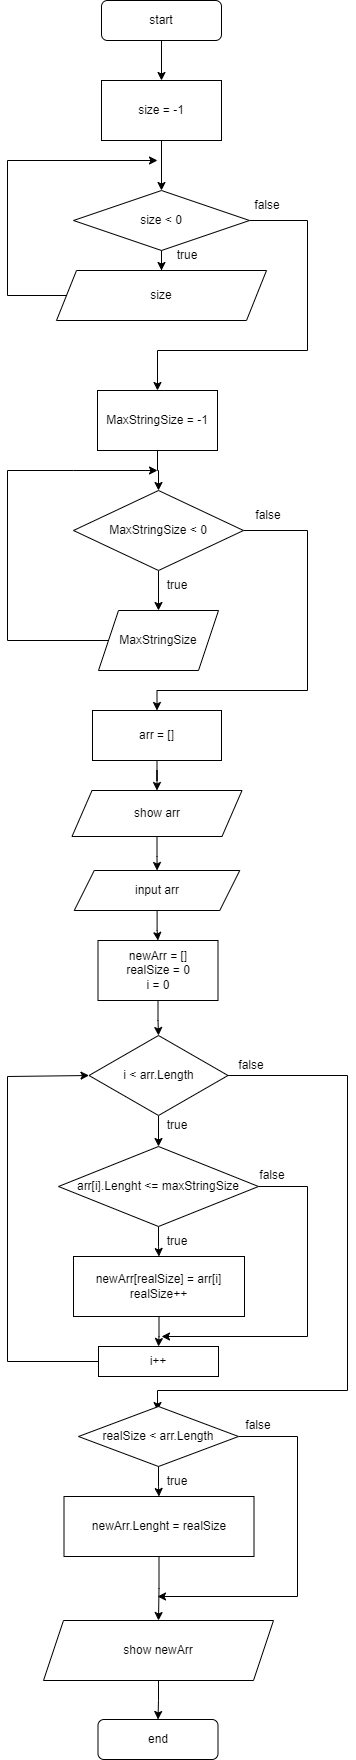

The diagram above was exported from draw.io. Its source (the exported page's mxGraphModel, read from the mxfile embedded in the PNG):
<mxGraphModel dx="1434" dy="844" grid="1" gridSize="10" guides="1" tooltips="1" connect="1" arrows="1" fold="1" page="1" pageScale="1" pageWidth="827" pageHeight="1169" background="#ffffff" math="0" shadow="0">
  <root>
    <mxCell id="0" />
    <mxCell id="1" parent="0" />
    <mxCell id="7Op9ZNe6M9o06C5tbo2Z-3" value="" style="edgeStyle=orthogonalEdgeStyle;rounded=0;orthogonalLoop=1;jettySize=auto;html=1;" parent="1" source="7Op9ZNe6M9o06C5tbo2Z-1" target="7Op9ZNe6M9o06C5tbo2Z-2" edge="1">
      <mxGeometry relative="1" as="geometry" />
    </mxCell>
    <mxCell id="7Op9ZNe6M9o06C5tbo2Z-1" value="start" style="rounded=1;whiteSpace=wrap;html=1;" parent="1" vertex="1">
      <mxGeometry x="354" y="70" width="120" height="40" as="geometry" />
    </mxCell>
    <mxCell id="7Op9ZNe6M9o06C5tbo2Z-5" value="" style="edgeStyle=orthogonalEdgeStyle;rounded=0;orthogonalLoop=1;jettySize=auto;html=1;" parent="1" source="7Op9ZNe6M9o06C5tbo2Z-2" target="7Op9ZNe6M9o06C5tbo2Z-4" edge="1">
      <mxGeometry relative="1" as="geometry" />
    </mxCell>
    <mxCell id="7Op9ZNe6M9o06C5tbo2Z-2" value="size = -1" style="rounded=0;whiteSpace=wrap;html=1;" parent="1" vertex="1">
      <mxGeometry x="354" y="150" width="120" height="60" as="geometry" />
    </mxCell>
    <mxCell id="7Op9ZNe6M9o06C5tbo2Z-7" value="" style="edgeStyle=orthogonalEdgeStyle;rounded=0;orthogonalLoop=1;jettySize=auto;html=1;" parent="1" source="7Op9ZNe6M9o06C5tbo2Z-4" target="7Op9ZNe6M9o06C5tbo2Z-6" edge="1">
      <mxGeometry relative="1" as="geometry" />
    </mxCell>
    <mxCell id="7Op9ZNe6M9o06C5tbo2Z-11" style="edgeStyle=orthogonalEdgeStyle;rounded=0;orthogonalLoop=1;jettySize=auto;html=1;entryX=0.5;entryY=0;entryDx=0;entryDy=0;" parent="1" source="7Op9ZNe6M9o06C5tbo2Z-4" target="7Op9ZNe6M9o06C5tbo2Z-9" edge="1">
      <mxGeometry relative="1" as="geometry">
        <mxPoint x="410" y="420" as="targetPoint" />
        <Array as="points">
          <mxPoint x="560" y="290" />
          <mxPoint x="560" y="420" />
          <mxPoint x="410" y="420" />
        </Array>
      </mxGeometry>
    </mxCell>
    <mxCell id="7Op9ZNe6M9o06C5tbo2Z-4" value="size &amp;lt; 0" style="rhombus;whiteSpace=wrap;html=1;" parent="1" vertex="1">
      <mxGeometry x="326" y="260" width="176" height="60" as="geometry" />
    </mxCell>
    <mxCell id="7Op9ZNe6M9o06C5tbo2Z-8" style="edgeStyle=orthogonalEdgeStyle;rounded=0;orthogonalLoop=1;jettySize=auto;html=1;" parent="1" source="7Op9ZNe6M9o06C5tbo2Z-6" edge="1">
      <mxGeometry relative="1" as="geometry">
        <mxPoint x="410" y="230" as="targetPoint" />
        <Array as="points">
          <mxPoint x="260" y="365" />
          <mxPoint x="260" y="230" />
        </Array>
      </mxGeometry>
    </mxCell>
    <mxCell id="7Op9ZNe6M9o06C5tbo2Z-6" value="size" style="shape=parallelogram;perimeter=parallelogramPerimeter;whiteSpace=wrap;html=1;fixedSize=1;" parent="1" vertex="1">
      <mxGeometry x="309" y="340" width="210" height="50" as="geometry" />
    </mxCell>
    <mxCell id="7Op9ZNe6M9o06C5tbo2Z-12" value="" style="edgeStyle=orthogonalEdgeStyle;rounded=0;orthogonalLoop=1;jettySize=auto;html=1;" parent="1" source="7Op9ZNe6M9o06C5tbo2Z-9" target="7Op9ZNe6M9o06C5tbo2Z-10" edge="1">
      <mxGeometry relative="1" as="geometry" />
    </mxCell>
    <mxCell id="7Op9ZNe6M9o06C5tbo2Z-9" value="MaxStringSize = -1" style="rounded=0;whiteSpace=wrap;html=1;" parent="1" vertex="1">
      <mxGeometry x="350" y="460" width="120" height="60" as="geometry" />
    </mxCell>
    <mxCell id="7Op9ZNe6M9o06C5tbo2Z-14" value="" style="edgeStyle=orthogonalEdgeStyle;rounded=0;orthogonalLoop=1;jettySize=auto;html=1;" parent="1" source="7Op9ZNe6M9o06C5tbo2Z-10" target="7Op9ZNe6M9o06C5tbo2Z-13" edge="1">
      <mxGeometry relative="1" as="geometry" />
    </mxCell>
    <mxCell id="7Op9ZNe6M9o06C5tbo2Z-46" style="edgeStyle=orthogonalEdgeStyle;rounded=0;orthogonalLoop=1;jettySize=auto;html=1;entryX=0.5;entryY=0;entryDx=0;entryDy=0;" parent="1" source="7Op9ZNe6M9o06C5tbo2Z-10" target="7Op9ZNe6M9o06C5tbo2Z-16" edge="1">
      <mxGeometry relative="1" as="geometry">
        <mxPoint x="410" y="760" as="targetPoint" />
        <Array as="points">
          <mxPoint x="560" y="600" />
          <mxPoint x="560" y="760" />
          <mxPoint x="410" y="760" />
        </Array>
      </mxGeometry>
    </mxCell>
    <mxCell id="7Op9ZNe6M9o06C5tbo2Z-10" value="MaxStringSize &amp;lt; 0" style="rhombus;whiteSpace=wrap;html=1;" parent="1" vertex="1">
      <mxGeometry x="326" y="560" width="170" height="80" as="geometry" />
    </mxCell>
    <mxCell id="7Op9ZNe6M9o06C5tbo2Z-15" style="edgeStyle=orthogonalEdgeStyle;rounded=0;orthogonalLoop=1;jettySize=auto;html=1;" parent="1" source="7Op9ZNe6M9o06C5tbo2Z-13" edge="1">
      <mxGeometry relative="1" as="geometry">
        <mxPoint x="410" y="540" as="targetPoint" />
        <Array as="points">
          <mxPoint x="260" y="710" />
          <mxPoint x="260" y="540" />
          <mxPoint x="326" y="540" />
        </Array>
      </mxGeometry>
    </mxCell>
    <mxCell id="7Op9ZNe6M9o06C5tbo2Z-13" value="MaxStringSize" style="shape=parallelogram;perimeter=parallelogramPerimeter;whiteSpace=wrap;html=1;fixedSize=1;" parent="1" vertex="1">
      <mxGeometry x="351" y="680" width="120" height="60" as="geometry" />
    </mxCell>
    <mxCell id="vmxidDQ3WQ9qlq3fNjF2-6" style="edgeStyle=orthogonalEdgeStyle;rounded=0;orthogonalLoop=1;jettySize=auto;html=1;entryX=0.5;entryY=0;entryDx=0;entryDy=0;" parent="1" source="7Op9ZNe6M9o06C5tbo2Z-16" target="7Op9ZNe6M9o06C5tbo2Z-20" edge="1">
      <mxGeometry relative="1" as="geometry" />
    </mxCell>
    <mxCell id="7Op9ZNe6M9o06C5tbo2Z-16" value="arr = []" style="rounded=0;whiteSpace=wrap;html=1;" parent="1" vertex="1">
      <mxGeometry x="345" y="780" width="129" height="50" as="geometry" />
    </mxCell>
    <mxCell id="7Op9ZNe6M9o06C5tbo2Z-22" value="" style="edgeStyle=orthogonalEdgeStyle;rounded=0;orthogonalLoop=1;jettySize=auto;html=1;" parent="1" source="7Op9ZNe6M9o06C5tbo2Z-20" target="7Op9ZNe6M9o06C5tbo2Z-21" edge="1">
      <mxGeometry relative="1" as="geometry" />
    </mxCell>
    <mxCell id="7Op9ZNe6M9o06C5tbo2Z-20" value="show arr" style="shape=parallelogram;perimeter=parallelogramPerimeter;whiteSpace=wrap;html=1;fixedSize=1;" parent="1" vertex="1">
      <mxGeometry x="324.5" y="860" width="170" height="46" as="geometry" />
    </mxCell>
    <mxCell id="7Op9ZNe6M9o06C5tbo2Z-24" value="" style="edgeStyle=orthogonalEdgeStyle;rounded=0;orthogonalLoop=1;jettySize=auto;html=1;" parent="1" source="7Op9ZNe6M9o06C5tbo2Z-21" target="7Op9ZNe6M9o06C5tbo2Z-23" edge="1">
      <mxGeometry relative="1" as="geometry" />
    </mxCell>
    <mxCell id="7Op9ZNe6M9o06C5tbo2Z-21" value="input arr" style="shape=parallelogram;perimeter=parallelogramPerimeter;whiteSpace=wrap;html=1;fixedSize=1;" parent="1" vertex="1">
      <mxGeometry x="326.75" y="940" width="165.5" height="40" as="geometry" />
    </mxCell>
    <mxCell id="7Op9ZNe6M9o06C5tbo2Z-26" value="" style="edgeStyle=orthogonalEdgeStyle;rounded=0;orthogonalLoop=1;jettySize=auto;html=1;" parent="1" source="7Op9ZNe6M9o06C5tbo2Z-23" target="7Op9ZNe6M9o06C5tbo2Z-25" edge="1">
      <mxGeometry relative="1" as="geometry" />
    </mxCell>
    <mxCell id="7Op9ZNe6M9o06C5tbo2Z-23" value="newArr = []&lt;br&gt;realSize = 0&lt;br&gt;i = 0" style="rounded=0;whiteSpace=wrap;html=1;" parent="1" vertex="1">
      <mxGeometry x="350.5" y="1010" width="120" height="60" as="geometry" />
    </mxCell>
    <mxCell id="7Op9ZNe6M9o06C5tbo2Z-28" value="" style="edgeStyle=orthogonalEdgeStyle;rounded=0;orthogonalLoop=1;jettySize=auto;html=1;" parent="1" source="7Op9ZNe6M9o06C5tbo2Z-25" target="7Op9ZNe6M9o06C5tbo2Z-27" edge="1">
      <mxGeometry relative="1" as="geometry" />
    </mxCell>
    <mxCell id="7Op9ZNe6M9o06C5tbo2Z-51" style="edgeStyle=orthogonalEdgeStyle;rounded=0;orthogonalLoop=1;jettySize=auto;html=1;entryX=0.494;entryY=0.067;entryDx=0;entryDy=0;entryPerimeter=0;" parent="1" source="7Op9ZNe6M9o06C5tbo2Z-25" target="7Op9ZNe6M9o06C5tbo2Z-33" edge="1">
      <mxGeometry relative="1" as="geometry">
        <mxPoint x="410" y="1466" as="targetPoint" />
        <Array as="points">
          <mxPoint x="600" y="1145" />
          <mxPoint x="600" y="1460" />
          <mxPoint x="410" y="1460" />
        </Array>
      </mxGeometry>
    </mxCell>
    <mxCell id="7Op9ZNe6M9o06C5tbo2Z-25" value="i &amp;lt; arr.Length" style="rhombus;whiteSpace=wrap;html=1;" parent="1" vertex="1">
      <mxGeometry x="341.5" y="1105" width="139" height="80" as="geometry" />
    </mxCell>
    <mxCell id="7Op9ZNe6M9o06C5tbo2Z-30" value="" style="edgeStyle=orthogonalEdgeStyle;rounded=0;orthogonalLoop=1;jettySize=auto;html=1;" parent="1" source="7Op9ZNe6M9o06C5tbo2Z-27" target="7Op9ZNe6M9o06C5tbo2Z-29" edge="1">
      <mxGeometry relative="1" as="geometry" />
    </mxCell>
    <mxCell id="vmxidDQ3WQ9qlq3fNjF2-1" style="edgeStyle=orthogonalEdgeStyle;rounded=0;orthogonalLoop=1;jettySize=auto;html=1;" parent="1" source="7Op9ZNe6M9o06C5tbo2Z-27" edge="1">
      <mxGeometry relative="1" as="geometry">
        <mxPoint x="414" y="1406" as="targetPoint" />
        <Array as="points">
          <mxPoint x="560" y="1256" />
          <mxPoint x="560" y="1406" />
        </Array>
      </mxGeometry>
    </mxCell>
    <mxCell id="7Op9ZNe6M9o06C5tbo2Z-27" value="arr[i].Lenght &amp;lt;= maxStringSize" style="rhombus;whiteSpace=wrap;html=1;" parent="1" vertex="1">
      <mxGeometry x="311" y="1216" width="200" height="80" as="geometry" />
    </mxCell>
    <mxCell id="7Op9ZNe6M9o06C5tbo2Z-53" value="" style="edgeStyle=orthogonalEdgeStyle;rounded=0;orthogonalLoop=1;jettySize=auto;html=1;" parent="1" source="7Op9ZNe6M9o06C5tbo2Z-29" target="7Op9ZNe6M9o06C5tbo2Z-47" edge="1">
      <mxGeometry relative="1" as="geometry" />
    </mxCell>
    <mxCell id="7Op9ZNe6M9o06C5tbo2Z-29" value="newArr[realSize] = arr[i]&lt;br&gt;realSize++" style="rounded=0;whiteSpace=wrap;html=1;" parent="1" vertex="1">
      <mxGeometry x="326" y="1326" width="171" height="60" as="geometry" />
    </mxCell>
    <mxCell id="7Op9ZNe6M9o06C5tbo2Z-36" value="" style="edgeStyle=orthogonalEdgeStyle;rounded=0;orthogonalLoop=1;jettySize=auto;html=1;" parent="1" source="7Op9ZNe6M9o06C5tbo2Z-33" target="7Op9ZNe6M9o06C5tbo2Z-35" edge="1">
      <mxGeometry relative="1" as="geometry" />
    </mxCell>
    <mxCell id="7Op9ZNe6M9o06C5tbo2Z-43" style="edgeStyle=orthogonalEdgeStyle;rounded=0;orthogonalLoop=1;jettySize=auto;html=1;exitX=1;exitY=0.5;exitDx=0;exitDy=0;" parent="1" source="7Op9ZNe6M9o06C5tbo2Z-33" edge="1">
      <mxGeometry relative="1" as="geometry">
        <mxPoint x="410" y="1666" as="targetPoint" />
        <Array as="points">
          <mxPoint x="550" y="1506" />
          <mxPoint x="550" y="1666" />
        </Array>
      </mxGeometry>
    </mxCell>
    <mxCell id="7Op9ZNe6M9o06C5tbo2Z-33" value="realSize &amp;lt; arr.Length" style="rhombus;whiteSpace=wrap;html=1;" parent="1" vertex="1">
      <mxGeometry x="331" y="1476" width="160" height="60" as="geometry" />
    </mxCell>
    <mxCell id="7Op9ZNe6M9o06C5tbo2Z-42" value="" style="edgeStyle=orthogonalEdgeStyle;rounded=0;orthogonalLoop=1;jettySize=auto;html=1;" parent="1" source="7Op9ZNe6M9o06C5tbo2Z-35" target="7Op9ZNe6M9o06C5tbo2Z-37" edge="1">
      <mxGeometry relative="1" as="geometry" />
    </mxCell>
    <mxCell id="7Op9ZNe6M9o06C5tbo2Z-35" value="newArr.Lenght = realSize" style="rounded=0;whiteSpace=wrap;html=1;" parent="1" vertex="1">
      <mxGeometry x="316.5" y="1566" width="190" height="60" as="geometry" />
    </mxCell>
    <mxCell id="7Op9ZNe6M9o06C5tbo2Z-41" value="" style="edgeStyle=orthogonalEdgeStyle;rounded=0;orthogonalLoop=1;jettySize=auto;html=1;" parent="1" source="7Op9ZNe6M9o06C5tbo2Z-37" target="7Op9ZNe6M9o06C5tbo2Z-39" edge="1">
      <mxGeometry relative="1" as="geometry" />
    </mxCell>
    <mxCell id="7Op9ZNe6M9o06C5tbo2Z-37" value="show newArr" style="shape=parallelogram;perimeter=parallelogramPerimeter;whiteSpace=wrap;html=1;fixedSize=1;" parent="1" vertex="1">
      <mxGeometry x="296" y="1690" width="230" height="60" as="geometry" />
    </mxCell>
    <mxCell id="7Op9ZNe6M9o06C5tbo2Z-39" value="end" style="rounded=1;whiteSpace=wrap;html=1;" parent="1" vertex="1">
      <mxGeometry x="350.5" y="1789" width="120" height="40" as="geometry" />
    </mxCell>
    <mxCell id="7Op9ZNe6M9o06C5tbo2Z-54" style="edgeStyle=orthogonalEdgeStyle;rounded=0;orthogonalLoop=1;jettySize=auto;html=1;entryX=0;entryY=0.5;entryDx=0;entryDy=0;" parent="1" source="7Op9ZNe6M9o06C5tbo2Z-47" target="7Op9ZNe6M9o06C5tbo2Z-25" edge="1">
      <mxGeometry relative="1" as="geometry">
        <mxPoint x="200" y="1146" as="targetPoint" />
        <Array as="points">
          <mxPoint x="260" y="1431" />
          <mxPoint x="260" y="1146" />
          <mxPoint x="342" y="1146" />
        </Array>
      </mxGeometry>
    </mxCell>
    <mxCell id="7Op9ZNe6M9o06C5tbo2Z-47" value="i++" style="rounded=0;whiteSpace=wrap;html=1;" parent="1" vertex="1">
      <mxGeometry x="351" y="1416" width="120" height="30" as="geometry" />
    </mxCell>
    <mxCell id="vmxidDQ3WQ9qlq3fNjF2-2" value="false" style="text;html=1;strokeColor=none;fillColor=none;align=center;verticalAlign=middle;whiteSpace=wrap;rounded=0;" parent="1" vertex="1">
      <mxGeometry x="490" y="260" width="60" height="30" as="geometry" />
    </mxCell>
    <mxCell id="vmxidDQ3WQ9qlq3fNjF2-3" value="true" style="text;html=1;strokeColor=none;fillColor=none;align=center;verticalAlign=middle;whiteSpace=wrap;rounded=0;" parent="1" vertex="1">
      <mxGeometry x="410" y="310" width="60" height="30" as="geometry" />
    </mxCell>
    <mxCell id="vmxidDQ3WQ9qlq3fNjF2-4" value="true" style="text;html=1;strokeColor=none;fillColor=none;align=center;verticalAlign=middle;whiteSpace=wrap;rounded=0;" parent="1" vertex="1">
      <mxGeometry x="400" y="640" width="60" height="30" as="geometry" />
    </mxCell>
    <mxCell id="vmxidDQ3WQ9qlq3fNjF2-5" value="false" style="text;html=1;strokeColor=none;fillColor=none;align=center;verticalAlign=middle;whiteSpace=wrap;rounded=0;" parent="1" vertex="1">
      <mxGeometry x="491" y="569.5" width="60" height="30" as="geometry" />
    </mxCell>
    <mxCell id="vmxidDQ3WQ9qlq3fNjF2-7" value="true" style="text;html=1;strokeColor=none;fillColor=none;align=center;verticalAlign=middle;whiteSpace=wrap;rounded=0;" parent="1" vertex="1">
      <mxGeometry x="400" y="1180" width="60" height="30" as="geometry" />
    </mxCell>
    <mxCell id="vmxidDQ3WQ9qlq3fNjF2-8" value="false" style="text;html=1;strokeColor=none;fillColor=none;align=center;verticalAlign=middle;whiteSpace=wrap;rounded=0;" parent="1" vertex="1">
      <mxGeometry x="474" y="1120" width="60" height="30" as="geometry" />
    </mxCell>
    <mxCell id="vmxidDQ3WQ9qlq3fNjF2-9" value="true" style="text;html=1;strokeColor=none;fillColor=none;align=center;verticalAlign=middle;whiteSpace=wrap;rounded=0;" parent="1" vertex="1">
      <mxGeometry x="400" y="1296" width="60" height="30" as="geometry" />
    </mxCell>
    <mxCell id="vmxidDQ3WQ9qlq3fNjF2-10" value="false" style="text;html=1;strokeColor=none;fillColor=none;align=center;verticalAlign=middle;whiteSpace=wrap;rounded=0;" parent="1" vertex="1">
      <mxGeometry x="494.5" y="1230" width="60" height="30" as="geometry" />
    </mxCell>
    <mxCell id="vmxidDQ3WQ9qlq3fNjF2-11" value="true" style="text;html=1;strokeColor=none;fillColor=none;align=center;verticalAlign=middle;whiteSpace=wrap;rounded=0;" parent="1" vertex="1">
      <mxGeometry x="400" y="1536" width="60" height="30" as="geometry" />
    </mxCell>
    <mxCell id="vmxidDQ3WQ9qlq3fNjF2-12" value="false" style="text;html=1;strokeColor=none;fillColor=none;align=center;verticalAlign=middle;whiteSpace=wrap;rounded=0;" parent="1" vertex="1">
      <mxGeometry x="480.5" y="1480" width="60" height="30" as="geometry" />
    </mxCell>
  </root>
</mxGraphModel>